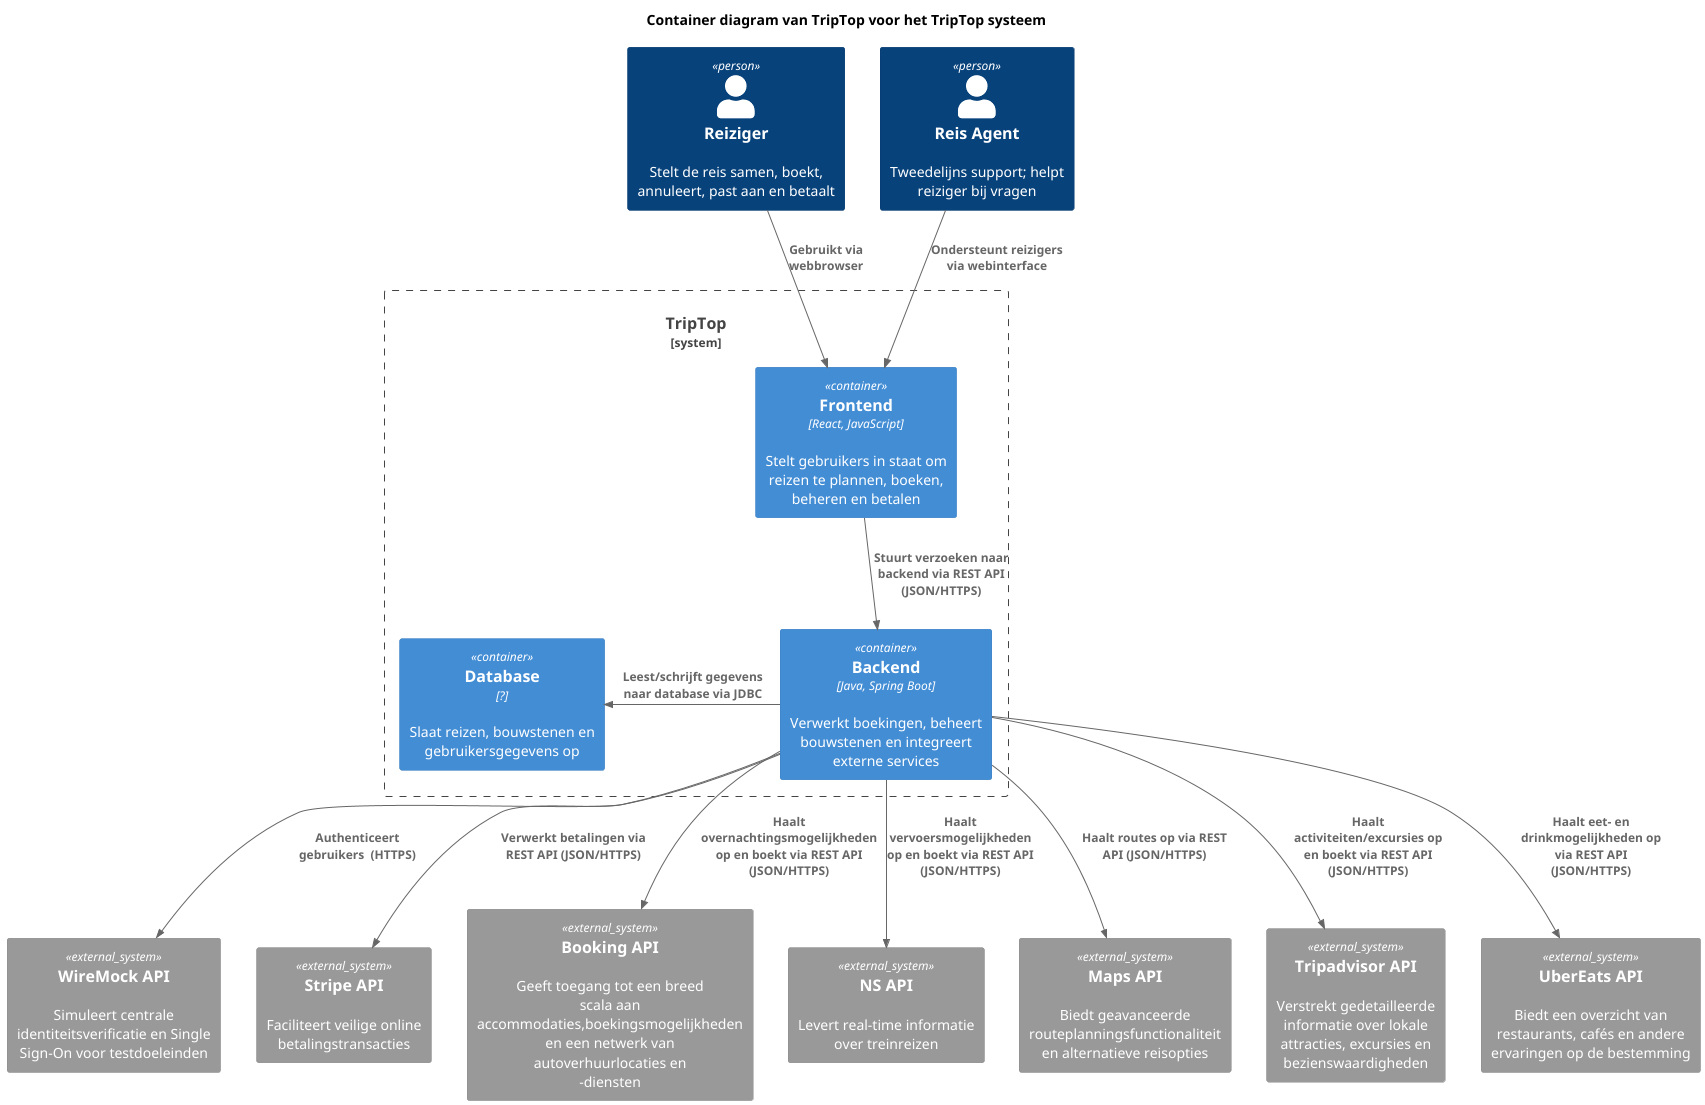

The diagram above was rendered by PlantUML. Its source (embedded in the PNG):
@startuml
!include https://raw.githubusercontent.com/plantuml-stdlib/C4-PlantUML/master/C4_Container.puml

title Container diagram van TripTop voor het TripTop systeem

Person(reiziger, "Reiziger", "Stelt de reis samen, boekt, annuleert, past aan en betaalt")
Person(ondersteuner, "Reis Agent", "Tweedelijns support; helpt reiziger bij vragen")

System_Boundary(triptop, "TripTop") {
    Container(frontend, "Frontend", "React, JavaScript", "Stelt gebruikers in staat om reizen te plannen, boeken, beheren en betalen")
    Container(backend, "Backend", "Java, Spring Boot", "Verwerkt boekingen, beheert bouwstenen en integreert externe services")
    Container(database, "Database", "?", "Slaat reizen, bouwstenen en gebruikersgegevens op")
}

System_Ext(identity_provider, "WireMock API", "Simuleert centrale identiteitsverificatie en Single Sign-On voor testdoeleinden")
System_Ext(payment_provider, "Stripe API", "Faciliteert veilige online betalingstransacties")
System_Ext(booking, "Booking API ", "Geeft toegang tot een breed scala aan accommodaties,boekingsmogelijkheden en een netwerk van autoverhuurlocaties en -diensten")
System_Ext(vervoer_services, "NS API", "Levert real-time informatie over treinreizen ")
System_Ext(routeplanner_service, "Maps API", "Biedt geavanceerde routeplanningsfunctionaliteit en alternatieve reisopties")
System_Ext(activiteiten_services, "Tripadvisor API", "Verstrekt gedetailleerde informatie over lokale attracties, excursies en bezienswaardigheden")
System_Ext(eten_services, "UberEats API", "Biedt een overzicht van restaurants, cafés en andere ervaringen op de bestemming")

' Relaties gebruiker naar containers
Rel(reiziger, frontend, "Gebruikt via webbrowser")
Rel(ondersteuner, frontend, "Ondersteunt reizigers via webinterface")

' Relaties tussen containers binnen TripTop
Rel(frontend, backend, "Stuurt verzoeken naar backend via REST API (JSON/HTTPS)")
Rel_L(backend, database, "Leest/schrijft gegevens naar database via JDBC")

' Relaties backend naar externe systemen
Rel(backend, identity_provider, "Authenticeert gebruikers  (HTTPS)")
Rel(backend, payment_provider, "Verwerkt betalingen via REST API (JSON/HTTPS)")

Rel(backend, booking, "Haalt overnachtingsmogelijkheden op en boekt via REST API (JSON/HTTPS)")
Rel(backend, vervoer_services, "Haalt vervoersmogelijkheden op en boekt via REST API (JSON/HTTPS)")
Rel(backend, routeplanner_service, "Haalt routes op via REST API (JSON/HTTPS)")
Rel(backend, activiteiten_services, "Haalt activiteiten/excursies op en boekt via REST API (JSON/HTTPS)")
Rel(backend, eten_services, "Haalt eet- en drinkmogelijkheden op via REST API (JSON/HTTPS)")
@enduml